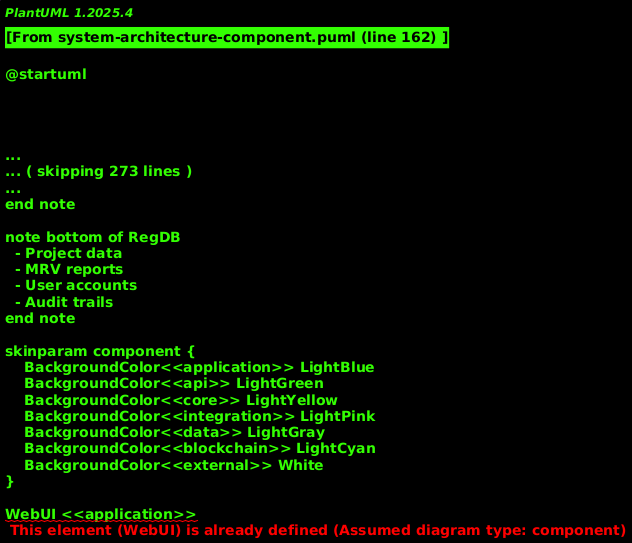

The diagram above was rendered by PlantUML. Its source (embedded in the PNG):
@startuml
!theme plain
title Carbon Registry System Architecture - Component Diagram

!define RECTANGLE class

package "Application Layer" {
    [Web Dashboard] as WebUI
    [Mobile App] as MobileApp
    [Third-party Integrations] as ThirdParty
    [Developer Portal] as DevPortal
}

package "API Gateway Layer" {
    [API Gateway] as Gateway
    [Authentication Service] as Auth
    [Rate Limiter] as RateLimit
    [Load Balancer] as LoadBalancer
}

package "Core Services Layer" {
    [Registry Service] as Registry
    [Project Management] as ProjectMgmt
    [MRV Service] as MRVService
    [Validation Service] as Validation
    [Credit Service] as CreditService
    [Notification Service] as Notification
}

package "Integration Layer" {
    [Blockchain Service] as BlockchainSvc
    [External Data Sources] as ExtData
    [Monitoring Systems] as MonitoringSys
    [Verification Bodies] as VerificationSys
    [Market Platforms] as MarketSys
}

package "Data Layer" {
    database "Registry Database" as RegDB
    database "Document Store" as DocStore
    database "Cache Layer" as Cache
    database "Event Store" as EventStore
}

package "Blockchain Layer" {
    [Smart Contracts] as SmartContracts
    [Blockchain Network] as Blockchain
    [IPFS Storage] as IPFS
}

package "External Systems" {
    [Satellite Data] as SatData
    [IoT Sensors] as IoTSensors
    [Verification Orgs] as VerifOrgs
    [Carbon Markets] as CarbonMarkets
    [Regulatory Systems] as RegSystems
}

' Application Layer Connections
WebUI --> Gateway : HTTPS/REST
MobileApp --> Gateway : HTTPS/REST
ThirdParty --> Gateway : HTTPS/REST
DevPortal --> Gateway : HTTPS/REST

' API Gateway Layer Connections
Gateway --> Auth : Authentication
Gateway --> RateLimit : Rate Control
LoadBalancer --> Gateway : Load Distribution

' Core Services Connections
Gateway --> Registry : API Calls
Registry --> ProjectMgmt : Project Operations
Registry --> MRVService : MRV Operations
Registry --> CreditService : Credit Operations
Registry --> Validation : Data Validation
Registry --> Notification : Event Notifications

ProjectMgmt --> Validation : Schema Validation
MRVService --> Validation : MRV Validation
CreditService --> BlockchainSvc : Token Operations

' Integration Layer Connections
Registry --> BlockchainSvc : Blockchain Operations
BlockchainSvc --> SmartContracts : Contract Calls
BlockchainSvc --> Blockchain : Network Access

Registry --> ExtData : External Data
ExtData --> SatData : Satellite Imagery
ExtData --> IoTSensors : Sensor Data

MRVService --> MonitoringSys : Monitoring Data
MRVService --> VerificationSys : Verification
CreditService --> MarketSys : Market Integration

' Data Layer Connections
Registry --> RegDB : Primary Data
Registry --> DocStore : Document Storage
Registry --> Cache : Performance Cache
Registry --> EventStore : Event Logging

ProjectMgmt --> RegDB : Project Data
MRVService --> RegDB : MRV Data
CreditService --> RegDB : Credit Data

' Blockchain Layer Connections
SmartContracts --> Blockchain : Deployed On
DocStore --> IPFS : Distributed Storage

' External Systems
MonitoringSys --> SatData : Data Feed
MonitoringSys --> IoTSensors : Sensor Feed
VerificationSys --> VerifOrgs : Verification Services
MarketSys --> CarbonMarkets : Trading Integration
Registry --> RegSystems : Regulatory Reporting

note top of Gateway
  - Request routing
  - Authentication
  - Rate limiting
  - API versioning
end note

note top of Registry
  - Core business logic
  - Workflow orchestration
  - Data consistency
  - Event coordination
end note

note top of BlockchainSvc
  - Smart contract interaction
  - Transaction management
  - Event monitoring
  - Hash generation
end note

note top of SmartContracts
  - Project registry
  - MRV registry
  - CRU tokens
  - Access control
end note

note bottom of RegDB
  - Project data
  - MRV reports
  - User accounts
  - Audit trails
end note

' Component groupings with colors
skinparam component {
    BackgroundColor<<application>> LightBlue
    BackgroundColor<<api>> LightGreen
    BackgroundColor<<core>> LightYellow
    BackgroundColor<<integration>> LightPink
    BackgroundColor<<data>> LightGray
    BackgroundColor<<blockchain>> LightCyan
    BackgroundColor<<external>> White
}

WebUI <<application>>
MobileApp <<application>>
ThirdParty <<application>>
DevPortal <<application>>

Gateway <<api>>
Auth <<api>>
RateLimit <<api>>
LoadBalancer <<api>>

Registry <<core>>
ProjectMgmt <<core>>
MRVService <<core>>
Validation <<core>>
CreditService <<core>>
Notification <<core>>

BlockchainSvc <<integration>>
ExtData <<integration>>
MonitoringSys <<integration>>
VerificationSys <<integration>>
MarketSys <<integration>>

RegDB <<data>>
DocStore <<data>>
Cache <<data>>
EventStore <<data>>

SmartContracts <<blockchain>>
Blockchain <<blockchain>>
IPFS <<blockchain>>

SatData <<external>>
IoTSensors <<external>>
VerifOrgs <<external>>
CarbonMarkets <<external>>
RegSystems <<external>>

@enduml